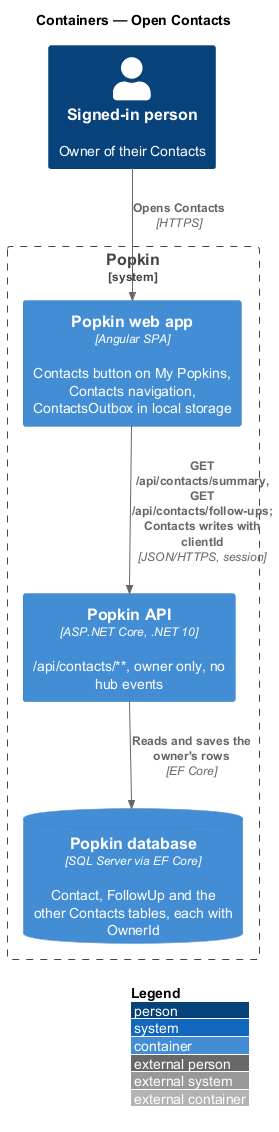

The diagram above was rendered by PlantUML. Its source (embedded in the PNG):
@startuml
!include <C4/C4_Container>
LAYOUT_WITH_LEGEND()
title Containers — Open Contacts

Person(owner, "Signed-in person", "Owner of their Contacts")
System_Boundary(popkin, "Popkin") {
  Container(web, "Popkin web app", "Angular SPA", "Contacts button on My Popkins, Contacts navigation, ContactsOutbox in local storage")
  Container(api, "Popkin API", "ASP.NET Core, .NET 10", "/api/contacts/**, owner only, no hub events")
  ContainerDb(db, "Popkin database", "SQL Server via EF Core", "Contact, FollowUp and the other Contacts tables, each with OwnerId")
}
Rel(owner, web, "Opens Contacts", "HTTPS")
Rel(web, api, "GET /api/contacts/summary, GET /api/contacts/follow-ups; Contacts writes with clientId", "JSON/HTTPS, session")
Rel(api, db, "Reads and saves the owner's rows", "EF Core")
@enduml